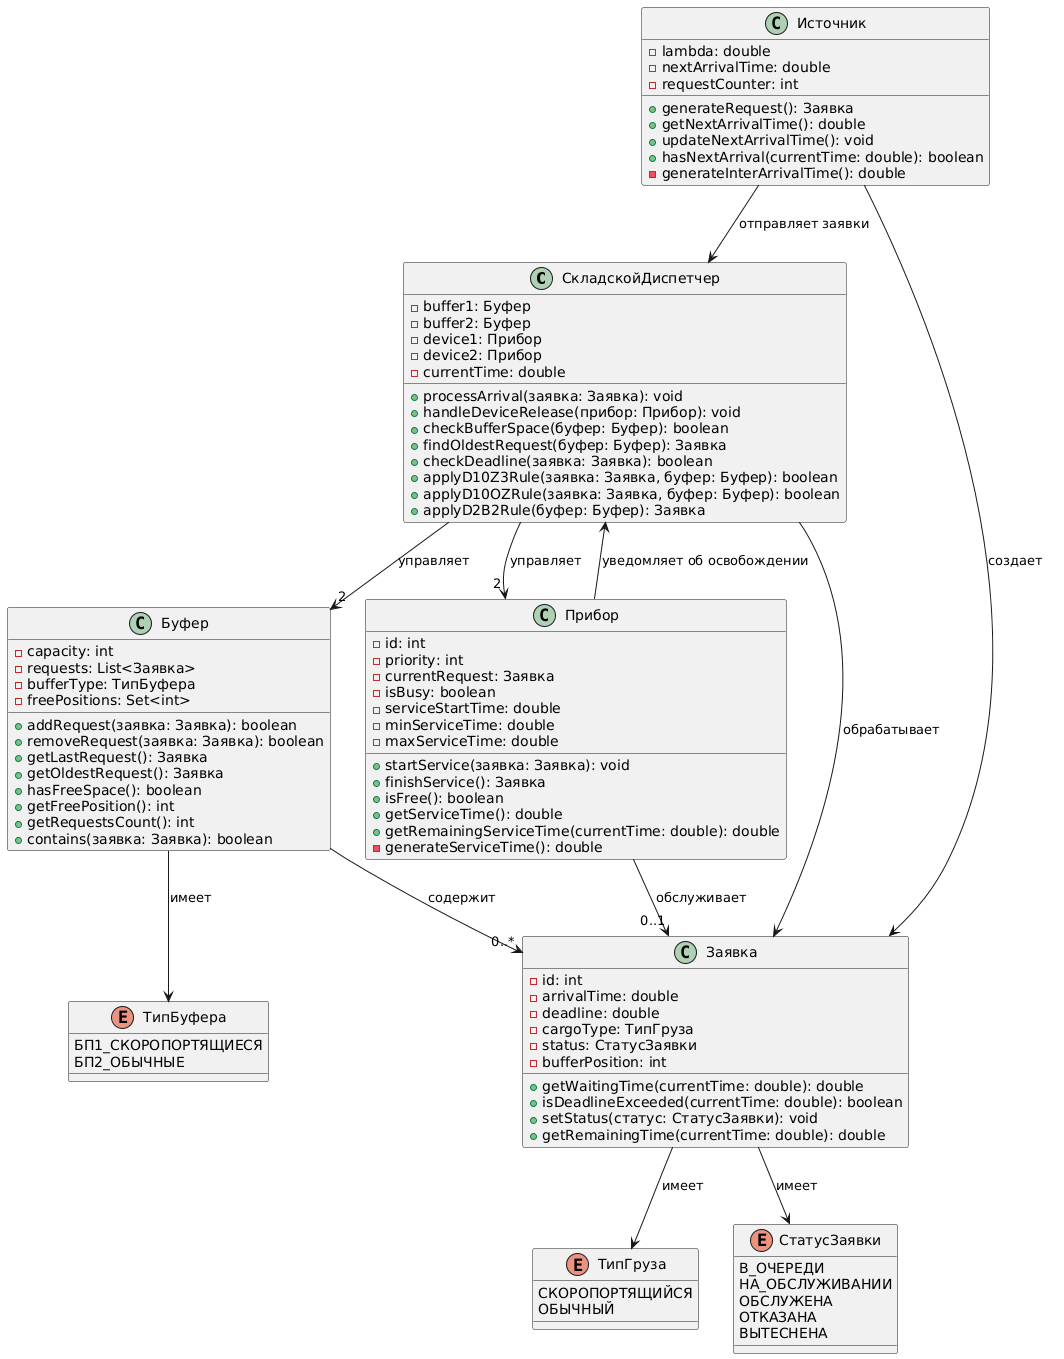

The diagram above was rendered by PlantUML. Its source (embedded in the PNG):
@startuml
class СкладскойДиспетчер {
  - buffer1: Буфер
  - buffer2: Буфер 
  - device1: Прибор
  - device2: Прибор
  - currentTime: double
  
  + processArrival(заявка: Заявка): void
  + handleDeviceRelease(прибор: Прибор): void
  + checkBufferSpace(буфер: Буфер): boolean
  + findOldestRequest(буфер: Буфер): Заявка
  + checkDeadline(заявка: Заявка): boolean
  + applyD10Z3Rule(заявка: Заявка, буфер: Буфер): boolean
  + applyD10OZRule(заявка: Заявка, буфер: Буфер): boolean
  + applyD2B2Rule(буфер: Буфер): Заявка
}

class Заявка {
  - id: int
  - arrivalTime: double
  - deadline: double
  - cargoType: ТипГруза
  - status: СтатусЗаявки
  - bufferPosition: int
  
  + getWaitingTime(currentTime: double): double
  + isDeadlineExceeded(currentTime: double): boolean
  + setStatus(статус: СтатусЗаявки): void
  + getRemainingTime(currentTime: double): double
}

class Буфер {
  - capacity: int
  - requests: List<Заявка>
  - bufferType: ТипБуфера
  - freePositions: Set<int>
  
  + addRequest(заявка: Заявка): boolean
  + removeRequest(заявка: Заявка): boolean
  + getLastRequest(): Заявка
  + getOldestRequest(): Заявка
  + hasFreeSpace(): boolean
  + getFreePosition(): int
  + getRequestsCount(): int
  + contains(заявка: Заявка): boolean
}

class Прибор {
  - id: int
  - priority: int
  - currentRequest: Заявка
  - isBusy: boolean
  - serviceStartTime: double
  - minServiceTime: double
  - maxServiceTime: double
  
  + startService(заявка: Заявка): void
  + finishService(): Заявка
  + isFree(): boolean
  + getServiceTime(): double
  + getRemainingServiceTime(currentTime: double): double
  - generateServiceTime(): double
}

class Источник {
  - lambda: double
  - nextArrivalTime: double
  - requestCounter: int
  
  + generateRequest(): Заявка
  + getNextArrivalTime(): double
  + updateNextArrivalTime(): void
  + hasNextArrival(currentTime: double): boolean
  - generateInterArrivalTime(): double
}

enum ТипГруза {
  СКОРОПОРТЯЩИЙСЯ
  ОБЫЧНЫЙ
}

enum СтатусЗаявки {
  В_ОЧЕРЕДИ
  НА_ОБСЛУЖИВАНИИ
  ОБСЛУЖЕНА
  ОТКАЗАНА
  ВЫТЕСНЕНА
}

enum ТипБуфера {
  БП1_СКОРОПОРТЯЩИЕСЯ
  БП2_ОБЫЧНЫЕ
}

' Связи между классами
СкладскойДиспетчер --> "2" Буфер : управляет
СкладскойДиспетчер --> "2" Прибор : управляет
СкладскойДиспетчер --> Заявка : обрабатывает

Буфер --> "0..*" Заявка : содержит
Прибор --> "0..1" Заявка : обслуживает
Источник --> Заявка : создает

Заявка --> ТипГруза : имеет
Заявка --> СтатусЗаявки : имеет
Буфер --> ТипБуфера : имеет

' Новые связи для уведомлений
Прибор --> СкладскойДиспетчер : уведомляет об освобождении
Источник --> СкладскойДиспетчер : отправляет заявки
@enduml